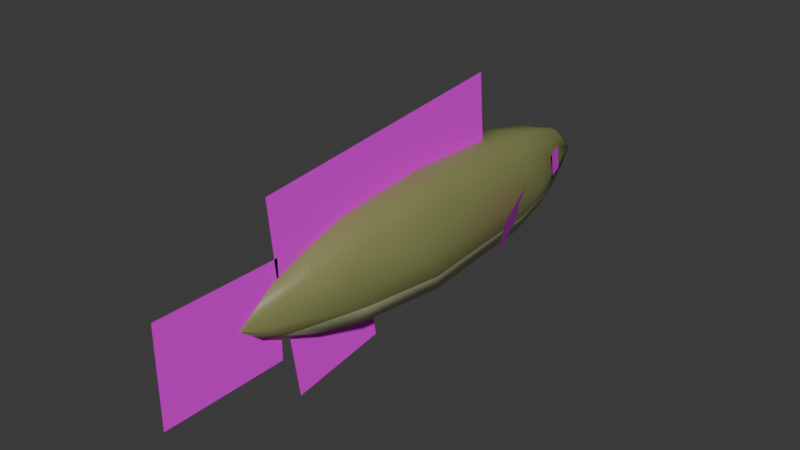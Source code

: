 # Source: spottedseatrout.blend  (saved by Blender 4.0.36; exported with 4.5.12 LTS)
import bpy
from mathutils import Matrix  # noqa: F401  (used for matrix-valued properties, if any)

bpy.ops.wm.read_factory_settings(use_empty=True)
scene = bpy.context.scene
scene.name = 'Scene'

# ---- collections
col_collection = bpy.data.collections.new('Collection'); scene.collection.children.link(col_collection)

# ---- images (referenced by path relative to the original .blend; pixels are not part of the script)
import os
ASSET_DIR = os.environ.get("B2B_ASSET_DIR", "")  # directory of the original .blend (textures are referenced by path, not embedded)
HERE = os.path.dirname(os.path.abspath(__file__))  # packed textures are extracted next to this script under _unpacked/

def load_image(name, relpath, width, height, colorspace="sRGB"):
    """Load a texture the original file referenced (path relative to the .blend, or extracted next to this script)."""
    p = next((c for c in (os.path.join(HERE, relpath), os.path.join(ASSET_DIR, relpath)) if relpath and os.path.exists(c)), "")
    if p:
        img = bpy.data.images.load(p, check_existing=True)
        img.name = name
    else:  # same state as the original file: an image datablock whose file is absent (Cycles renders it pink)
        img = bpy.data.images.new(name, width, height)
        img.source = "FILE"
        img.filepath = "//" + (relpath or name)
    img.colorspace_settings.name = colorspace
    return img
img_st_eye_png = load_image('ST_eye.png', 'accoutrements/ST_eye.png', 1024, 1024, 'sRGB')
img_st_fin_png = load_image('ST_fin.png', 'accoutrements/ST_fin.png', 1024, 1024, 'sRGB')
img_st_dorsal_png = load_image('ST_dorsal.png', 'accoutrements/ST_dorsal.png', 1024, 1024, 'sRGB')
img_st_ventral_png = load_image('ST_ventral.png', 'accoutrements/ST_ventral.png', 1024, 1024, 'sRGB')
img_st_tail_png = load_image('ST_tail.png', 'accoutrements/ST_tail.png', 1024, 1024, 'sRGB')

# ---- materials (node trees are filled in below, after node groups)
mat_st_eyes = bpy.data.materials.new('ST_eyes')
mat_st_eyes.alpha_threshold = 0.0
mat_st_eyes.roughness = 0.5
mat_st_eyes.line_color = (0.0, 0.0, 0.0, 1.0)
mat_st_fins = bpy.data.materials.new('ST_fins')
mat_st_fins.use_backface_culling = True
mat_st_dorsal = bpy.data.materials.new('ST_dorsal')
mat_st_ventral = bpy.data.materials.new('ST_ventral')
mat_st_tail = bpy.data.materials.new('ST_tail')
mat_st_back = bpy.data.materials.new('ST_back')
mat_st_back.use_transparent_shadow = False
mat_st_belly = bpy.data.materials.new('ST_belly')
mat_st_belly.use_transparent_shadow = False

# ---- material node trees
mat_st_eyes.use_nodes = True; mat_st_eyes.node_tree.nodes.clear()
_N = mat_st_eyes.node_tree.nodes; _L = mat_st_eyes.node_tree.links
n0 = _N.new('ShaderNodeOutputMaterial'); n0.name = 'Material Output'; n0.location = (300, 300)
n1 = _N.new('ShaderNodeBsdfPrincipled'); n1.name = 'Principled BSDF'; n1.location = (10, 300)
n1.inputs[3].default_value = 1.45
n2 = _N.new('ShaderNodeTexImage'); n2.name = 'Image Texture'; n2.location = (-335, 236)
n2.image = img_st_eye_png
n3 = _N.new('ShaderNodeMath'); n3.name = 'Math'; n3.location = (0, 0)
n3.hide = True
n3.operation = 'GREATER_THAN'
n3.inputs[1].default_value = 0.0
_L.new(n1.outputs[0], n0.inputs[0])
_L.new(n2.outputs[0], n1.inputs[0])
_L.new(n2.outputs[1], n3.inputs[0])
_L.new(n3.outputs[0], n1.inputs[4])
n0.is_active_output = True
mat_st_fins.use_nodes = True; mat_st_fins.node_tree.nodes.clear()
_N = mat_st_fins.node_tree.nodes; _L = mat_st_fins.node_tree.links
n0 = _N.new('ShaderNodeBsdfPrincipled'); n0.name = 'Principled BSDF'; n0.location = (10, 300)
n0.inputs[3].default_value = 1.45
n1 = _N.new('ShaderNodeOutputMaterial'); n1.name = 'Material Output'; n1.location = (300, 300)
n2 = _N.new('ShaderNodeTexImage'); n2.name = 'Image Texture'; n2.location = (-280, 251)
n2.image = img_st_fin_png
n3 = _N.new('ShaderNodeMath'); n3.name = 'Math'; n3.location = (0, 0)
n3.hide = True
n3.operation = 'GREATER_THAN'
_L.new(n0.outputs[0], n1.inputs[0])
_L.new(n2.outputs[0], n0.inputs[0])
_L.new(n2.outputs[1], n3.inputs[0])
_L.new(n3.outputs[0], n0.inputs[4])
n1.is_active_output = True
mat_st_dorsal.use_nodes = True; mat_st_dorsal.node_tree.nodes.clear()
_N = mat_st_dorsal.node_tree.nodes; _L = mat_st_dorsal.node_tree.links
n0 = _N.new('ShaderNodeBsdfPrincipled'); n0.name = 'Principled BSDF'; n0.location = (10, 300)
n0.inputs[3].default_value = 1.45
n1 = _N.new('ShaderNodeOutputMaterial'); n1.name = 'Material Output'; n1.location = (300, 300)
n2 = _N.new('ShaderNodeTexImage'); n2.name = 'Image Texture'; n2.location = (-347, 264)
n2.image = img_st_dorsal_png
n3 = _N.new('ShaderNodeMath'); n3.name = 'Math'; n3.location = (0, 0)
n3.hide = True
n3.operation = 'GREATER_THAN'
_L.new(n0.outputs[0], n1.inputs[0])
_L.new(n2.outputs[0], n0.inputs[0])
_L.new(n2.outputs[1], n3.inputs[0])
_L.new(n3.outputs[0], n0.inputs[4])
n1.is_active_output = True
mat_st_ventral.use_nodes = True; mat_st_ventral.node_tree.nodes.clear()
_N = mat_st_ventral.node_tree.nodes; _L = mat_st_ventral.node_tree.links
n0 = _N.new('ShaderNodeBsdfPrincipled'); n0.name = 'Principled BSDF'; n0.location = (10, 300)
n0.inputs[3].default_value = 1.45
n1 = _N.new('ShaderNodeOutputMaterial'); n1.name = 'Material Output'; n1.location = (300, 300)
n2 = _N.new('ShaderNodeTexImage'); n2.name = 'Image Texture'; n2.location = (-314, 254)
n2.image = img_st_ventral_png
n3 = _N.new('ShaderNodeMath'); n3.name = 'Math'; n3.location = (0, 0)
n3.hide = True
n3.operation = 'GREATER_THAN'
_L.new(n0.outputs[0], n1.inputs[0])
_L.new(n2.outputs[0], n0.inputs[0])
_L.new(n2.outputs[1], n3.inputs[0])
_L.new(n3.outputs[0], n0.inputs[4])
n1.is_active_output = True
mat_st_tail.use_nodes = True; mat_st_tail.node_tree.nodes.clear()
_N = mat_st_tail.node_tree.nodes; _L = mat_st_tail.node_tree.links
n0 = _N.new('ShaderNodeBsdfPrincipled'); n0.name = 'Principled BSDF'; n0.location = (10, 300)
n0.inputs[3].default_value = 1.45
n1 = _N.new('ShaderNodeOutputMaterial'); n1.name = 'Material Output'; n1.location = (300, 300)
n2 = _N.new('ShaderNodeTexImage'); n2.name = 'Image Texture'; n2.location = (-309, 257)
n2.image = img_st_tail_png
n3 = _N.new('ShaderNodeMath'); n3.name = 'Math'; n3.location = (0, 0)
n3.hide = True
n3.operation = 'GREATER_THAN'
_L.new(n0.outputs[0], n1.inputs[0])
_L.new(n2.outputs[0], n0.inputs[0])
_L.new(n2.outputs[1], n3.inputs[0])
_L.new(n3.outputs[0], n0.inputs[4])
n1.is_active_output = True
mat_st_back.use_nodes = True; mat_st_back.node_tree.nodes.clear()
_N = mat_st_back.node_tree.nodes; _L = mat_st_back.node_tree.links
n0 = _N.new('ShaderNodeBsdfPrincipled'); n0.name = 'Principled BSDF'; n0.location = (10, 300)
n0.inputs[0].default_value = (0.2308, 0.2462, 0.09084, 1.0)
n0.inputs[3].default_value = 1.45
n1 = _N.new('ShaderNodeOutputMaterial'); n1.name = 'Material Output'; n1.location = (300, 300)
_L.new(n0.outputs[0], n1.inputs[0])
n1.is_active_output = True
mat_st_belly.use_nodes = True; mat_st_belly.node_tree.nodes.clear()
_N = mat_st_belly.node_tree.nodes; _L = mat_st_belly.node_tree.links
n0 = _N.new('ShaderNodeBsdfPrincipled'); n0.name = 'Principled BSDF'; n0.location = (10, 300)
n0.inputs[0].default_value = (0.6541, 0.6816, 0.4068, 1.0)
n0.inputs[3].default_value = 1.45
n1 = _N.new('ShaderNodeOutputMaterial'); n1.name = 'Material Output'; n1.location = (300, 300)
_L.new(n0.outputs[0], n1.inputs[0])
n1.is_active_output = True

# ---- world
world_world = bpy.data.worlds.new('World'); scene.world = world_world
world_world.use_nodes = True; world_world.node_tree.nodes.clear()
_N = world_world.node_tree.nodes; _L = world_world.node_tree.links
n0 = _N.new('ShaderNodeOutputWorld'); n0.name = 'World Output'; n0.location = (300, 300)
n1 = _N.new('ShaderNodeBackground'); n1.name = 'Background'; n1.location = (10, 300)
n1.inputs[0].default_value = (0.05088, 0.05088, 0.05088, 1.0)
_L.new(n1.outputs[0], n0.inputs[0])
n0.is_active_output = True
world_world.color = (0.05088, 0.05088, 0.05088)
world_world.use_sun_shadow = False
world_world.sun_shadow_jitter_overblur = 0.0

# ---- meshes
me_cube = bpy.data.meshes.new('Cube')
me_cube.from_pydata([(0.1145, 1.391, 0.3221), (0.07228, 1.383, -0.2987), (0.08376, -1.838, 0.2481), (0.0419, -1.838, -0.2598), (0.0, 1.384, -0.3084), (0.0, -1.838, 0.2889), (0.0, -1.838, -0.2698), (0.0, 1.394, 0.3362), (0.229, 0.1084, 0.4752), (0.1989, 0.1084, -0.4876), (0.0, 0.1079, -0.5101), (0.0, 0.1079, 0.5248), (0.1418, 0.9678, -0.4158), (0.1718, 0.9678, 0.4086), (0.0, 0.9678, -0.437), (0.0, 0.9678, 0.4553), (0.1835, -1.072, 0.4366), (0.0, -1.072, -0.4713), (0.0, -1.072, 0.4859), (0.1534, -1.072, -0.4489), (0.01745, 2.029, 0.04167), (0.0646, -2.077, -0.01435), (0.0, 2.029, 0.04174), (0.0, -2.132, -0.01427), (0.4149, 0.5421, -0.003954), (0.2441, 1.227, 0.009455), (0.3564, -1.183, 0.004562), (0.1404, -1.486, 0.3665), (0.0, -1.5, -0.3773), (0.0, -1.5, 0.4087), (0.1129, -1.486, -0.3771), (0.1217, -1.885, -0.01102), (0.0, -2.021, -0.1652), (0.0, 1.688, -0.1943), (0.08264, -1.926, -0.1551), (0.1356, 1.433, -0.1949), (0.3052, 0.1788, -0.3355), (0.2384, 0.9678, -0.2778), (0.252, -1.072, -0.3048), (0.2011, -1.496, -0.2461), (0.086, 1.617, 0.2225), (0.05471, -1.998, 0.1352), (0.0, 1.811, 0.2219), (0.0, -1.992, 0.1736), (0.3086, 0.1969, 0.2911), (0.2404, 0.9678, 0.2426), (0.2543, -1.072, 0.2616), (0.1995, -1.496, 0.2106), (0.0, -0.7905, -0.3713), (0.0, -0.7207, -1.1), (0.0, 1.642, -0.1381), (0.0, 1.712, -0.8669), (0.0, 0.6044, 0.7568), (0.0, 0.6887, 0.1898), (0.0, 1.47, 0.8839), (0.0, 1.555, 0.317), (0.0, 1.635, 0.4794), (0.0, 1.635, -0.3707), (0.0, 2.741, 0.4794), (0.0, 2.741, -0.3707), (0.2901, -0.8882, 0.2414), (0.3725, -0.896, -0.1181), (0.4866, -0.3479, 0.2748), (0.5689, -0.3557, -0.0847), (0.1865, -1.724, 0.03655), (0.1637, -1.723, -0.1741), (0.2537, -1.523, 0.0304), (0.2309, -1.522, -0.1803), (-0.1145, 1.391, 0.3221), (-0.07228, 1.383, -0.2987), (-0.08376, -1.838, 0.2481), (-0.0419, -1.838, -0.2598), (-0.229, 0.1084, 0.4752), (-0.1989, 0.1084, -0.4876), (-0.1418, 0.9678, -0.4158), (-0.1718, 0.9678, 0.4086), (-0.1835, -1.072, 0.4366), (-0.1534, -1.072, -0.4489), (-0.01745, 2.029, 0.04167), (-0.0646, -2.077, -0.01435), (-0.4149, 0.5421, -0.003954), (-0.2441, 1.227, 0.009455), (-0.3564, -1.183, 0.004562), (-0.1404, -1.486, 0.3665), (-0.1129, -1.486, -0.3771), (-0.1217, -1.885, -0.01102), (-0.08264, -1.926, -0.1551), (-0.1356, 1.433, -0.1949), (-0.3052, 0.1788, -0.3355), (-0.2384, 0.9678, -0.2778), (-0.252, -1.072, -0.3048), (-0.2011, -1.496, -0.2461), (-0.086, 1.617, 0.2225), (-0.05471, -1.998, 0.1352), (-0.3086, 0.1969, 0.2911), (-0.2404, 0.9678, 0.2426), (-0.2543, -1.072, 0.2616), (-0.1995, -1.496, 0.2106), (-0.2863, -0.8882, 0.2414), (-0.3687, -0.896, -0.1181), (-0.4828, -0.3479, 0.2748), (-0.5651, -0.3557, -0.0847), (-0.1865, -1.724, 0.03655), (-0.1637, -1.723, -0.1741), (-0.2537, -1.523, 0.0304), (-0.2309, -1.522, -0.1803)], [], [(28, 30, 3, 6), (47, 27, 2, 41), (42, 7, 0, 40), (41, 2, 5, 43), (27, 29, 5, 2), (13, 15, 11, 8), (45, 13, 8, 44), (14, 12, 9, 10), (4, 1, 12, 14), (40, 0, 13, 45), (0, 7, 15, 13), (8, 11, 18, 16), (44, 8, 16, 46), (10, 9, 19, 17), (36, 24, 26, 38), (35, 20, 25, 37), (37, 25, 24, 36), (34, 21, 23, 32), (33, 22, 20, 35), (39, 31, 21, 34), (38, 26, 31, 39), (16, 18, 29, 27), (46, 16, 27, 47), (17, 19, 30, 28), (19, 38, 39, 30), (30, 39, 34, 3), (4, 33, 35, 1), (3, 34, 32, 6), (12, 37, 36, 9), (1, 35, 37, 12), (9, 36, 38, 19), (26, 46, 47, 31), (24, 44, 46, 26), (20, 40, 45, 25), (25, 45, 44, 24), (21, 41, 43, 23), (22, 42, 40, 20), (31, 47, 41, 21), (48, 49, 51, 50), (52, 53, 55, 54), (56, 57, 59, 58), (60, 61, 63, 62), (64, 65, 67, 66), (28, 6, 71, 84), (97, 93, 70, 83), (42, 92, 68, 7), (93, 43, 5, 70), (83, 70, 5, 29), (75, 72, 11, 15), (95, 94, 72, 75), (14, 10, 73, 74), (4, 14, 74, 69), (92, 95, 75, 68), (68, 75, 15, 7), (72, 76, 18, 11), (94, 96, 76, 72), (10, 17, 77, 73), (88, 90, 82, 80), (87, 89, 81, 78), (89, 88, 80, 81), (86, 32, 23, 79), (33, 87, 78, 22), (91, 86, 79, 85), (90, 91, 85, 82), (76, 83, 29, 18), (96, 97, 83, 76), (17, 28, 84, 77), (77, 84, 91, 90), (84, 71, 86, 91), (4, 69, 87, 33), (71, 6, 32, 86), (74, 73, 88, 89), (69, 74, 89, 87), (73, 77, 90, 88), (82, 85, 97, 96), (80, 82, 96, 94), (78, 81, 95, 92), (81, 80, 94, 95), (79, 23, 43, 93), (22, 78, 92, 42), (85, 79, 93, 97), (98, 100, 101, 99), (102, 104, 105, 103)])
me_cube.polygons.foreach_set('use_smooth', [True] * 83)
me_cube.polygons.foreach_set('material_index', [5, 6, 6, 6, 6, 6, 6, 5, 5, 6, 6, 6, 6, 5, 5, 5, 5, 5, 5, 5, 5, 6, 6, 5, 5, 5, 5, 5, 5, 5, 5, 5, 5, 5, 5, 5, 5, 5, 2, 3, 4, 1, 0, 5, 6, 6, 6, 6, 6, 6, 5, 5, 6, 6, 6, 6, 5, 5, 5, 5, 5, 5, 5, 5, 6, 6, 5, 5, 5, 5, 5, 5, 5, 5, 5, 5, 5, 5, 5, 5, 5, 1, 0])
_uv = me_cube.uv_layers.new(name='UVMap')
_uv.uv.foreach_set('vector', [0.5841, 0.8397, 0.6109, 0.8376, 0.593, 0.9177, 0.583, 0.9175, 0.07538, 0.1688, 0.03717, 0.169, 0.0667, 0.08593, 0.09392, 0.04854, 0.4708, 0.9468, 0.4781, 0.8473, 0.5047, 0.8478, 0.493, 0.9019, 0.5192, 0.04846, 0.5275, 0.08548, 0.509, 0.08417, 0.5073, 0.04885, 0.5406, 0.1681, 0.5089, 0.1629, 0.509, 0.08417, 0.5275, 0.08548, 0.5247, 0.7478, 0.4857, 0.7455, 0.4961, 0.5417, 0.5485, 0.5448, 0.04757, 0.7507, 0.006842, 0.7485, -9.907e-09, 0.5461, 0.04449, 0.5695, 0.6032, 0.2589, 0.6369, 0.2598, 0.6425, 0.4643, 0.5952, 0.463, 0.6084, 0.1584, 0.6256, 0.1591, 0.6369, 0.2598, 0.6032, 0.2589, 0.04293, 0.9016, 0.02214, 0.848, 0.006842, 0.7485, 0.04757, 0.7507, 0.5047, 0.8478, 0.4781, 0.8473, 0.4857, 0.7455, 0.5247, 0.7478, 0.5485, 0.5448, 0.4961, 0.5417, 0.5068, 0.2632, 0.5485, 0.2657, 0.04449, 0.5695, -9.907e-09, 0.5461, 0.01817, 0.2669, 0.06106, 0.2692, 0.5952, 0.463, 0.6425, 0.4643, 0.6228, 0.7416, 0.5862, 0.7406, 0.192, 0.5696, 0.1135, 0.6547, 0.125, 0.2465, 0.1943, 0.2732, 0.1439, 0.8619, 0.08023, 0.9992, 0.1003, 0.8135, 0.1699, 0.7544, 0.1699, 0.7544, 0.1003, 0.8135, 0.1135, 0.6547, 0.192, 0.5696, 0.6038, 0.9365, 0.5879, 0.9997, 0.5838, 0.9995, 0.583, 0.9589, 0.6125, 0.08463, 0.6187, 3.795e-09, 0.6228, 0.0001018, 0.6425, 0.1462, 0.1829, 0.1721, 0.129, 0.07723, 0.13, -7.554e-08, 0.1565, 0.06781, 0.1943, 0.2732, 0.125, 0.2465, 0.129, 0.07723, 0.1829, 0.1721, 0.5485, 0.2657, 0.5068, 0.2632, 0.5089, 0.1629, 0.5406, 0.1681, 0.06106, 0.2692, 0.01817, 0.2669, 0.03717, 0.169, 0.07538, 0.1688, 0.5862, 0.7406, 0.6228, 0.7416, 0.6109, 0.8376, 0.5841, 0.8397, 0.2258, 0.2726, 0.1943, 0.2732, 0.1829, 0.1721, 0.2114, 0.1738, 0.2114, 0.1738, 0.1829, 0.1721, 0.1565, 0.06781, 0.1852, 0.08884, 0.6084, 0.1584, 0.6125, 0.08463, 0.6425, 0.1462, 0.6256, 0.1591, 0.593, 0.9177, 0.6038, 0.9365, 0.583, 0.9589, 0.583, 0.9175, 0.2001, 0.7538, 0.1699, 0.7544, 0.192, 0.5696, 0.2258, 0.5524, 0.1672, 0.85, 0.1439, 0.8619, 0.1699, 0.7544, 0.2001, 0.7538, 0.2258, 0.5524, 0.192, 0.5696, 0.1943, 0.2732, 0.2258, 0.2726, 0.125, 0.2465, 0.06106, 0.2692, 0.07538, 0.1688, 0.129, 0.07723, 0.1135, 0.6547, 0.04449, 0.5695, 0.06106, 0.2692, 0.125, 0.2465, 0.08023, 0.9992, 0.04293, 0.9016, 0.04757, 0.7507, 0.1003, 0.8135, 0.1003, 0.8135, 0.04757, 0.7507, 0.04449, 0.5695, 0.1135, 0.6547, 0.5083, 0.0003875, 0.5192, 0.04846, 0.5073, 0.04885, 0.5042, 0.0001921, 0.07979, 0.9989, 0.03928, 0.9461, 0.04293, 0.9016, 0.08023, 0.9992, 0.129, 0.07723, 0.07538, 0.1688, 0.09392, 0.04854, 0.13, -7.554e-08, 1.015, 0.03113, 1.011, 1.0, 0.008647, 0.9853, 0.01202, 0.01616, 0.9748, 0.03384, 0.969, 0.9629, 0.02857, 0.9491, 0.03442, 0.02008, 0.9961, 0.005063, 0.9799, 0.9774, 0.01469, 0.9637, 0.03096, -0.008698, 0.9633, -0.01337, 0.9757, 1.04, 0.08263, 1.026, 0.07021, -0.02696, 0.9953, 0.0009854, 0.9922, 0.9903, 0.004219, 0.9963, 0.003124, -0.007702, 0.5841, 0.8397, 0.583, 0.9175, 0.5732, 0.917, 0.5576, 0.8355, 0.3737, 0.1683, 0.3428, 0.04828, 0.3708, 0.08523, 0.4031, 0.1678, 0.4708, 0.9468, 0.4526, 0.9, 0.4509, 0.8453, 0.4781, 0.8473, 0.4935, 0.04724, 0.5073, 0.04885, 0.509, 0.08417, 0.4882, 0.08362, 0.4746, 0.1649, 0.4882, 0.08362, 0.509, 0.08417, 0.5089, 0.1629, 0.444, 0.744, 0.441, 0.5397, 0.4961, 0.5417, 0.4857, 0.7455, 0.394, 0.7496, 0.4074, 0.5685, 0.441, 0.5442, 0.4248, 0.7466, 0.6032, 0.2589, 0.5952, 0.463, 0.5485, 0.4607, 0.57, 0.2572, 0.6084, 0.1584, 0.6032, 0.2589, 0.57, 0.2572, 0.5915, 0.1578, 0.379, 0.9001, 0.394, 0.7496, 0.4248, 0.7466, 0.4025, 0.8462, 0.4509, 0.8453, 0.444, 0.744, 0.4857, 0.7455, 0.4781, 0.8473, 0.441, 0.5397, 0.4623, 0.2616, 0.5068, 0.2632, 0.4961, 0.5417, 0.4074, 0.5685, 0.3913, 0.2685, 0.4239, 0.2654, 0.441, 0.5442, 0.5952, 0.463, 0.5862, 0.7406, 0.5503, 0.7388, 0.5485, 0.4607, 0.2687, 0.571, 0.266, 0.2747, 0.3427, 0.247, 0.3527, 0.6549, 0.2903, 0.8621, 0.2789, 0.7552, 0.3438, 0.8132, 0.3349, 0.9982, 0.2789, 0.7552, 0.2687, 0.571, 0.3527, 0.6549, 0.3438, 0.8132, 0.2868, 0.06859, 0.2717, 0.04504, 0.3042, -1.001e-07, 0.3057, 0.0003048, 0.2799, 0.9201, 0.2903, 0.8621, 0.3349, 0.9982, 0.3334, 0.9978, 0.2729, 0.1734, 0.2868, 0.06859, 0.3057, 0.0003048, 0.3166, 0.07761, 0.266, 0.2747, 0.2729, 0.1734, 0.3166, 0.07761, 0.3427, 0.247, 0.4623, 0.2616, 0.4746, 0.1649, 0.5089, 0.1629, 0.5068, 0.2632, 0.3913, 0.2685, 0.3737, 0.1683, 0.4031, 0.1678, 0.4239, 0.2654, 0.5862, 0.7406, 0.5841, 0.8397, 0.5576, 0.8355, 0.5503, 0.7388, 0.2258, 0.2745, 0.2366, 0.1754, 0.2729, 0.1734, 0.266, 0.2747, 0.2366, 0.1754, 0.255, 0.09004, 0.2868, 0.06859, 0.2729, 0.1734, 0.6084, 0.1584, 0.5915, 0.1578, 0.5784, 0.1437, 0.6125, 0.08463, 0.255, 0.09004, 0.2493, 0.08942, 0.2717, 0.04504, 0.2868, 0.06859, 0.2402, 0.7551, 0.2258, 0.5542, 0.2687, 0.571, 0.2789, 0.7552, 0.2618, 0.8505, 0.2402, 0.7551, 0.2789, 0.7552, 0.2903, 0.8621, 0.2258, 0.5542, 0.2258, 0.2745, 0.266, 0.2747, 0.2687, 0.571, 0.3427, 0.247, 0.3166, 0.07761, 0.3737, 0.1683, 0.3913, 0.2685, 0.3527, 0.6549, 0.3427, 0.247, 0.3913, 0.2685, 0.4074, 0.5685, 0.3349, 0.9982, 0.3438, 0.8132, 0.394, 0.7496, 0.379, 0.9001, 0.3438, 0.8132, 0.3527, 0.6549, 0.4074, 0.5685, 0.394, 0.7496, 0.5001, -3.692e-08, 0.5042, 0.0001921, 0.5073, 0.04885, 0.4935, 0.04724, 0.4637, 1.0, 0.4596, 0.9999, 0.4526, 0.9, 0.4708, 0.9468, 0.3166, 0.07761, 0.3057, 0.0003048, 0.3428, 0.04828, 0.3737, 0.1683, 0.9806, 0.04279, 0.01589, 0.01158, 0.01831, 1.016, 1.006, 1.034, -0.0003763, 0.9959, -0.0003763, -0.02234, 1.011, -0.00914, 1.007, 0.9881])
me_cube.materials.append(mat_st_eyes)
me_cube.materials.append(mat_st_fins)
me_cube.materials.append(mat_st_dorsal)
me_cube.materials.append(mat_st_ventral)
me_cube.materials.append(mat_st_tail)
me_cube.materials.append(mat_st_back)
me_cube.materials.append(mat_st_belly)
me_cube.use_mirror_vertex_groups = False
me_cube.update()

# ---- objects
ob_cube = bpy.data.objects.new('Cube', me_cube)

# ---- transforms, parenting, visibility, modifiers, constraints
ob_cube.location = (0.0, 0.0, 0.0)
ob_cube.rotation_euler = (3.14, 0.0, 0.0)
ob_cube.lock_rotations_4d = False
ob_cube.empty_display_type = 'ARROWS'
ob_cube.lineart.crease_threshold = 0.0

# ---- collection membership
col_collection.objects.link(ob_cube)

# ---- scene / render settings (as saved in the file)
scene.frame_start = 1; scene.frame_end = 250; scene.frame_set(1)
scene.render.engine = 'BLENDER_EEVEE_NEXT'
scene.cycles.sampling_pattern = 'TABULATED_SOBOL'
bpy.context.view_layer.update()

# ---- added for rendering (the .blend has no active camera and no usable light): camera, sun
cam_auto = bpy.data.cameras.new('AutoCamera')
cam_auto.lens = 50.0
cam_auto.sensor_width = 36.0
cam_auto.clip_end = 1000.0
ob_auto_camera = bpy.data.objects.new('AutoCamera', cam_auto)
scene.collection.objects.link(ob_auto_camera)
ob_auto_camera.location = (4.98761, -6.28734, 4.09716)
ob_auto_camera.rotation_euler = (1.09748, -7.21219e-08, 0.694738)
scene.camera = ob_auto_camera
light_auto_sun = bpy.data.lights.new('AutoSun', 'SUN')
light_auto_sun.energy = 3.0
light_auto_sun.angle = 0.0523599
ob_auto_sun = bpy.data.objects.new('AutoSun', light_auto_sun)
scene.collection.objects.link(ob_auto_sun)
ob_auto_sun.rotation_euler = (0.872665, 0.174533, 0.523599)
bpy.context.view_layer.update()
